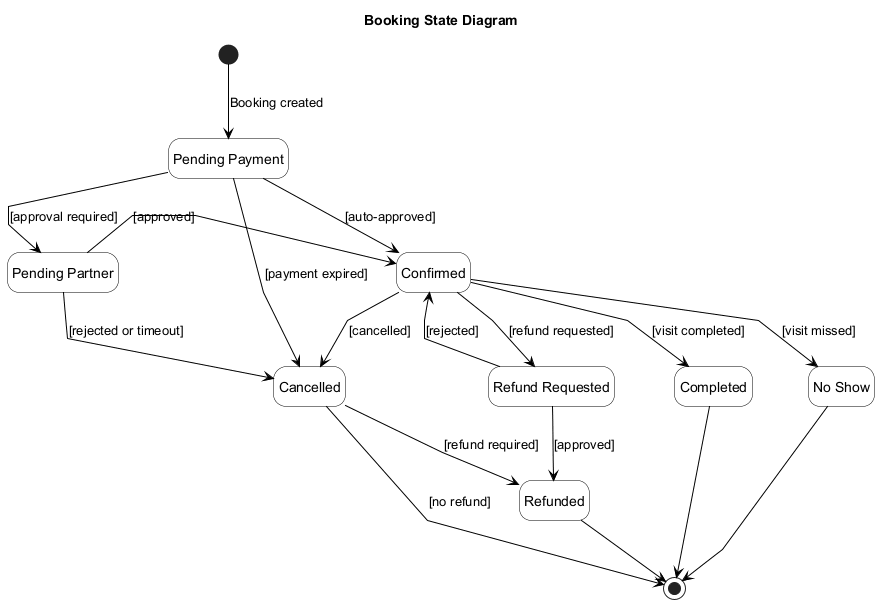

The diagram above was rendered by PlantUML. Its source (embedded in the PNG):
@startuml
title Booking State Diagram

top to bottom direction
hide empty description

skinparam backgroundColor white
skinparam shadowing false
skinparam linetype polyline
skinparam nodesep 55
skinparam ranksep 55
skinparam ArrowColor black
skinparam state {
  BackgroundColor white
  BorderColor black
  FontColor black
  StartColor black
  EndColor black
}

state "Pending Payment" as PENDING_PAYMENT
state "Pending Partner" as PENDING_PARTNER
state "Confirmed" as CONFIRMED
state "Refund Requested" as REFUND_REQUESTED
state "Cancelled" as CANCELLED
state "Completed" as COMPLETED
state "No Show" as NO_SHOW
state "Refunded" as REFUNDED
state FINAL <<end>>

[*] -down-> PENDING_PAYMENT : Booking created

PENDING_PAYMENT --> PENDING_PARTNER : [approval required]
PENDING_PAYMENT --> CONFIRMED : [auto-approved]
PENDING_PAYMENT --> CANCELLED : [payment expired]

PENDING_PARTNER -right-> CONFIRMED : [approved]
PENDING_PARTNER -down-> CANCELLED : [rejected or timeout]

CONFIRMED -down-> REFUND_REQUESTED : [refund requested]
CONFIRMED --> CANCELLED : [cancelled]
CONFIRMED --> COMPLETED : [visit completed]
CONFIRMED --> NO_SHOW : [visit missed]

COMPLETED -[hidden]right-> NO_SHOW

REFUND_REQUESTED -up-> CONFIRMED : [rejected]
REFUND_REQUESTED -down-> REFUNDED : [approved]
CANCELLED -right-> REFUNDED : [refund required]

COMPLETED --> FINAL
NO_SHOW --> FINAL
REFUNDED --> FINAL
CANCELLED --> FINAL : [no refund]

@enduml